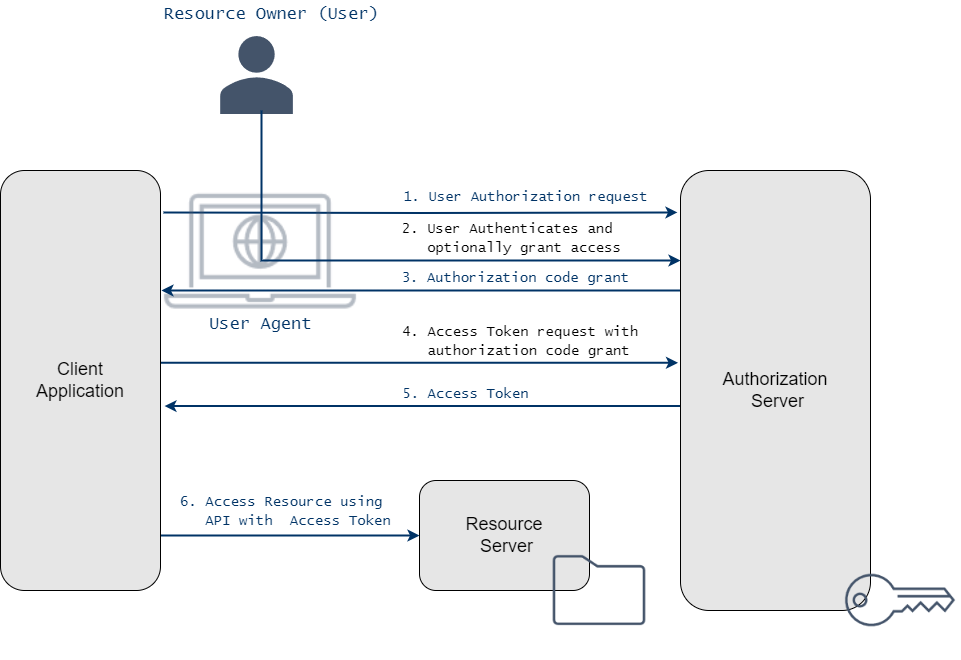

The diagram above was exported from draw.io. Its source (the exported page's mxGraphModel, read from the mxfile embedded in the PNG):
<mxGraphModel dx="1314" dy="570" grid="1" gridSize="10" guides="1" tooltips="1" connect="1" arrows="1" fold="1" page="1" pageScale="1" pageWidth="827" pageHeight="1169" math="0" shadow="0">
  <root>
    <mxCell id="0" />
    <mxCell id="1" parent="0" />
    <mxCell id="58ncEXVjhtt3gONLNIRp-2" value="" style="shape=image;verticalLabelPosition=bottom;labelBackgroundColor=default;verticalAlign=top;aspect=fixed;imageAspect=0;image=data:image/png,(base64 omitted: 876 chars);" vertex="1" parent="1">
      <mxGeometry x="562" y="20" width="109" height="110" as="geometry" />
    </mxCell>
    <mxCell id="58ncEXVjhtt3gONLNIRp-30" style="edgeStyle=orthogonalEdgeStyle;rounded=0;orthogonalLoop=1;jettySize=auto;html=1;entryX=-0.016;entryY=0.109;entryDx=0;entryDy=0;entryPerimeter=0;exitX=1.019;exitY=0.114;exitDx=0;exitDy=0;exitPerimeter=0;strokeColor=#003366;strokeWidth=2;" edge="1" parent="1">
      <mxGeometry relative="1" as="geometry">
        <mxPoint x="523.04" y="211.8800000000001" as="sourcePoint" />
        <mxPoint x="1036.96" y="211.96000000000004" as="targetPoint" />
      </mxGeometry>
    </mxCell>
    <mxCell id="58ncEXVjhtt3gONLNIRp-38" style="edgeStyle=orthogonalEdgeStyle;rounded=0;orthogonalLoop=1;jettySize=auto;html=1;entryX=-0.013;entryY=0.437;entryDx=0;entryDy=0;entryPerimeter=0;strokeWidth=2;strokeColor=#003366;" edge="1" parent="1" source="58ncEXVjhtt3gONLNIRp-5" target="58ncEXVjhtt3gONLNIRp-10">
      <mxGeometry relative="1" as="geometry">
        <Array as="points">
          <mxPoint x="780" y="362" />
        </Array>
      </mxGeometry>
    </mxCell>
    <mxCell id="58ncEXVjhtt3gONLNIRp-42" style="edgeStyle=orthogonalEdgeStyle;rounded=0;orthogonalLoop=1;jettySize=auto;html=1;entryX=0;entryY=0.5;entryDx=0;entryDy=0;strokeWidth=2;strokeColor=#003366;" edge="1" parent="1" source="58ncEXVjhtt3gONLNIRp-5" target="58ncEXVjhtt3gONLNIRp-8">
      <mxGeometry relative="1" as="geometry">
        <Array as="points">
          <mxPoint x="590" y="535" />
          <mxPoint x="590" y="535" />
        </Array>
      </mxGeometry>
    </mxCell>
    <mxCell id="58ncEXVjhtt3gONLNIRp-5" value="Client &lt;br style=&quot;font-size: 18px;&quot;&gt;Application" style="rounded=1;whiteSpace=wrap;html=1;fontSize=18;fillColor=#E6E6E6;" vertex="1" parent="1">
      <mxGeometry x="360" y="170" width="160" height="420" as="geometry" />
    </mxCell>
    <mxCell id="58ncEXVjhtt3gONLNIRp-6" value="" style="shape=image;verticalLabelPosition=bottom;labelBackgroundColor=default;verticalAlign=top;aspect=fixed;imageAspect=0;image=data:image/png,(base64 omitted: 1664 chars);opacity=40;" vertex="1" parent="1">
      <mxGeometry x="520" y="150" width="200" height="200" as="geometry" />
    </mxCell>
    <mxCell id="58ncEXVjhtt3gONLNIRp-7" value="&lt;font face=&quot;Lucida Console&quot; style=&quot;font-size: 17px;&quot; color=&quot;#003366&quot;&gt;Resource Owner (User)&lt;/font&gt;" style="text;html=1;align=center;verticalAlign=middle;resizable=0;points=[];autosize=1;strokeColor=none;fillColor=none;" vertex="1" parent="1">
      <mxGeometry x="511" width="240" height="30" as="geometry" />
    </mxCell>
    <mxCell id="58ncEXVjhtt3gONLNIRp-8" value="Resource&lt;br&gt;&amp;nbsp;Server" style="rounded=1;whiteSpace=wrap;html=1;fontSize=18;fillColor=#E6E6E6;" vertex="1" parent="1">
      <mxGeometry x="779" y="480" width="170" height="110" as="geometry" />
    </mxCell>
    <mxCell id="58ncEXVjhtt3gONLNIRp-9" value="" style="shape=image;verticalLabelPosition=bottom;labelBackgroundColor=default;verticalAlign=top;aspect=fixed;imageAspect=0;image=data:image/png,(base64 omitted: 740 chars);" vertex="1" parent="1">
      <mxGeometry x="899" y="530" width="120" height="120" as="geometry" />
    </mxCell>
    <mxCell id="58ncEXVjhtt3gONLNIRp-35" style="edgeStyle=orthogonalEdgeStyle;rounded=0;orthogonalLoop=1;jettySize=auto;html=1;entryX=0.006;entryY=0.681;entryDx=0;entryDy=0;entryPerimeter=0;strokeWidth=2;strokeColor=#003366;" edge="1" parent="1">
      <mxGeometry relative="1" as="geometry">
        <mxPoint x="1040" y="290.04" as="sourcePoint" />
        <mxPoint x="520.96" y="290.00000000000006" as="targetPoint" />
        <Array as="points">
          <mxPoint x="760" y="290.04" />
          <mxPoint x="760" y="290.04" />
        </Array>
      </mxGeometry>
    </mxCell>
    <mxCell id="58ncEXVjhtt3gONLNIRp-40" style="edgeStyle=orthogonalEdgeStyle;rounded=0;orthogonalLoop=1;jettySize=auto;html=1;entryX=1.025;entryY=0.561;entryDx=0;entryDy=0;entryPerimeter=0;strokeWidth=2;strokeColor=#003366;" edge="1" parent="1" source="58ncEXVjhtt3gONLNIRp-10" target="58ncEXVjhtt3gONLNIRp-5">
      <mxGeometry relative="1" as="geometry">
        <Array as="points">
          <mxPoint x="780" y="406" />
        </Array>
      </mxGeometry>
    </mxCell>
    <mxCell id="58ncEXVjhtt3gONLNIRp-10" value="Authorization&lt;br&gt;&amp;nbsp;Server" style="rounded=1;whiteSpace=wrap;html=1;fontSize=18;fillColor=#E6E6E6;" vertex="1" parent="1">
      <mxGeometry x="1040" y="170" width="190" height="440" as="geometry" />
    </mxCell>
    <mxCell id="58ncEXVjhtt3gONLNIRp-11" value="" style="shape=image;verticalLabelPosition=bottom;labelBackgroundColor=default;verticalAlign=top;aspect=fixed;imageAspect=0;image=data:image/png,(base64 omitted: 1672 chars);" vertex="1" parent="1">
      <mxGeometry x="1200" y="540" width="120" height="120" as="geometry" />
    </mxCell>
    <mxCell id="58ncEXVjhtt3gONLNIRp-29" value="&lt;font face=&quot;Lucida Console&quot; style=&quot;font-size: 17px;&quot; color=&quot;#003366&quot;&gt;User Agent&lt;/font&gt;" style="text;html=1;align=center;verticalAlign=middle;resizable=0;points=[];autosize=1;strokeColor=none;fillColor=none;" vertex="1" parent="1">
      <mxGeometry x="555" y="310" width="130" height="30" as="geometry" />
    </mxCell>
    <mxCell id="58ncEXVjhtt3gONLNIRp-31" value="&lt;p style=&quot;language:en-GB;line-height:90%;margin-top:0pt;margin-bottom:6.0pt;&lt;br/&gt;margin-left:.06in;text-align:left;direction:ltr;unicode-bidi:embed;mso-line-break-override:&lt;br/&gt;none;word-break:normal;punctuation-wrap:hanging&quot;&gt;&lt;font face=&quot;Lucida Console&quot; color=&quot;#003366&quot; style=&quot;font-size: 14px;&quot;&gt;1. User Authorization request&lt;/font&gt;&lt;/p&gt;" style="text;html=1;align=center;verticalAlign=middle;resizable=0;points=[];autosize=1;strokeColor=none;fillColor=none;" vertex="1" parent="1">
      <mxGeometry x="750" y="186" width="270" height="30" as="geometry" />
    </mxCell>
    <mxCell id="58ncEXVjhtt3gONLNIRp-36" value="" style="edgeStyle=orthogonalEdgeStyle;rounded=0;orthogonalLoop=1;jettySize=auto;html=1;strokeWidth=2;strokeColor=#003366;" edge="1" parent="1">
      <mxGeometry relative="1" as="geometry">
        <mxPoint x="621" y="110" as="sourcePoint" />
        <mxPoint x="1040" y="260" as="targetPoint" />
        <Array as="points">
          <mxPoint x="621" y="260" />
          <mxPoint x="1040" y="260" />
        </Array>
      </mxGeometry>
    </mxCell>
    <mxCell id="58ncEXVjhtt3gONLNIRp-34" value="&lt;p style=&quot;language:en-GB;line-height:90%;margin-top:0pt;margin-bottom:6.0pt;&lt;br/&gt;margin-left:.06in;text-align:left;direction:ltr;unicode-bidi:embed;mso-line-break-override:&lt;br/&gt;none;word-break:normal;punctuation-wrap:hanging&quot;&gt;&lt;font style=&quot;font-size: 14px;&quot; face=&quot;Lucida Console&quot;&gt;2. User Authenticates and&lt;/font&gt;&lt;/p&gt;&lt;p style=&quot;language:en-GB;line-height:90%;margin-top:0pt;margin-bottom:6.0pt;&lt;br/&gt;margin-left:.06in;text-align:left;direction:ltr;unicode-bidi:embed;mso-line-break-override:&lt;br/&gt;none;word-break:normal;punctuation-wrap:hanging&quot;&gt;&lt;font style=&quot;font-size: 14px;&quot; face=&quot;Lucida Console&quot;&gt;&amp;nbsp; &amp;nbsp;optionally grant access&lt;/font&gt;&lt;/p&gt;" style="text;html=1;align=center;verticalAlign=middle;resizable=0;points=[];autosize=1;strokeColor=none;fillColor=none;" vertex="1" parent="1">
      <mxGeometry x="751" y="217" width="240" height="50" as="geometry" />
    </mxCell>
    <mxCell id="58ncEXVjhtt3gONLNIRp-37" value="&lt;p style=&quot;language:en-GB;line-height:90%;margin-top:0pt;margin-bottom:6.0pt;&lt;br/&gt;margin-left:.06in;text-align:left;direction:ltr;unicode-bidi:embed;mso-line-break-override:&lt;br/&gt;none;word-break:normal;punctuation-wrap:hanging&quot;&gt;&lt;font face=&quot;Lucida Console&quot; color=&quot;#003366&quot; style=&quot;font-size: 14px;&quot;&gt;3. Authorization code grant&lt;/font&gt;&lt;/p&gt;" style="text;html=1;align=center;verticalAlign=middle;resizable=0;points=[];autosize=1;strokeColor=none;fillColor=none;" vertex="1" parent="1">
      <mxGeometry x="750" y="267" width="250" height="30" as="geometry" />
    </mxCell>
    <mxCell id="58ncEXVjhtt3gONLNIRp-39" value="&lt;p style=&quot;language:en-GB;line-height:90%;margin-top:0pt;margin-bottom:6.0pt;&lt;br/&gt;margin-left:.06in;text-align:left;direction:ltr;unicode-bidi:embed;mso-line-break-override:&lt;br/&gt;none;word-break:normal;punctuation-wrap:hanging&quot;&gt;&lt;font style=&quot;font-size: 14px;&quot; face=&quot;Lucida Console&quot;&gt;4. Access Token request with&amp;nbsp;&lt;/font&gt;&lt;/p&gt;&lt;p style=&quot;language:en-GB;line-height:90%;margin-top:0pt;margin-bottom:6.0pt;&lt;br/&gt;margin-left:.06in;text-align:left;direction:ltr;unicode-bidi:embed;mso-line-break-override:&lt;br/&gt;none;word-break:normal;punctuation-wrap:hanging&quot;&gt;&lt;font style=&quot;font-size: 14px;&quot; face=&quot;Lucida Console&quot;&gt;&amp;nbsp; &amp;nbsp;authorization code grant&lt;/font&gt;&lt;/p&gt;" style="text;html=1;align=center;verticalAlign=middle;resizable=0;points=[];autosize=1;strokeColor=none;fillColor=none;" vertex="1" parent="1">
      <mxGeometry x="749" y="320" width="270" height="50" as="geometry" />
    </mxCell>
    <mxCell id="58ncEXVjhtt3gONLNIRp-41" value="&lt;p style=&quot;language:en-GB;line-height:90%;margin-top:0pt;margin-bottom:6.0pt;&lt;br/&gt;margin-left:.06in;text-align:left;direction:ltr;unicode-bidi:embed;mso-line-break-override:&lt;br/&gt;none;word-break:normal;punctuation-wrap:hanging&quot;&gt;&lt;font face=&quot;Lucida Console&quot; color=&quot;#003366&quot; style=&quot;font-size: 14px;&quot;&gt;5. Access Token&lt;/font&gt;&lt;/p&gt;" style="text;html=1;align=center;verticalAlign=middle;resizable=0;points=[];autosize=1;strokeColor=none;fillColor=none;" vertex="1" parent="1">
      <mxGeometry x="750" y="383" width="150" height="30" as="geometry" />
    </mxCell>
    <mxCell id="58ncEXVjhtt3gONLNIRp-43" value="&lt;p style=&quot;language:en-GB;line-height:90%;margin-top:0pt;margin-bottom:6.0pt;&lt;br/&gt;margin-left:.06in;text-align:left;direction:ltr;unicode-bidi:embed;mso-line-break-override:&lt;br/&gt;none;word-break:normal;punctuation-wrap:hanging&quot;&gt;&lt;font face=&quot;Lucida Console&quot; color=&quot;#003366&quot; style=&quot;font-size: 14px;&quot;&gt;6. Access Resource using&amp;nbsp;&lt;/font&gt;&lt;/p&gt;&lt;p style=&quot;language:en-GB;line-height:90%;margin-top:0pt;margin-bottom:6.0pt;&lt;br/&gt;margin-left:.06in;text-align:left;direction:ltr;unicode-bidi:embed;mso-line-break-override:&lt;br/&gt;none;word-break:normal;punctuation-wrap:hanging&quot;&gt;&lt;font face=&quot;Lucida Console&quot; color=&quot;#003366&quot; style=&quot;font-size: 14px;&quot;&gt;&amp;nbsp; &amp;nbsp;API with&amp;nbsp;&lt;/font&gt;&lt;span style=&quot;font-size: 14px; color: rgb(0, 51, 102); font-family: &amp;quot;Lucida Console&amp;quot;; background-color: initial;&quot;&gt;&amp;nbsp;Access Token&lt;/span&gt;&lt;/p&gt;" style="text;html=1;align=center;verticalAlign=middle;resizable=0;points=[];autosize=1;strokeColor=none;fillColor=none;" vertex="1" parent="1">
      <mxGeometry x="530" y="490" width="230" height="50" as="geometry" />
    </mxCell>
  </root>
</mxGraphModel>